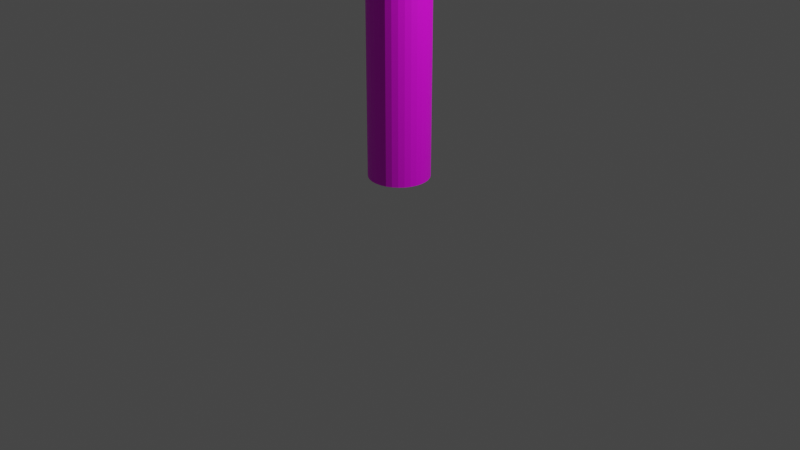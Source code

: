 # Source: wooden_sign.blend  (saved by Blender 3.4.6; exported with 4.5.12 LTS)
import bpy
from mathutils import Matrix  # noqa: F401  (used for matrix-valued properties, if any)

bpy.ops.wm.read_factory_settings(use_empty=True)
scene = bpy.context.scene
scene.name = 'Scene'

# ---- collections
col_collection = bpy.data.collections.new('Collection'); scene.collection.children.link(col_collection)

# ---- images (referenced by path relative to the original .blend; pixels are not part of the script)
import os
ASSET_DIR = os.environ.get("B2B_ASSET_DIR", "")  # directory of the original .blend (textures are referenced by path, not embedded)
HERE = os.path.dirname(os.path.abspath(__file__))  # packed textures are extracted next to this script under _unpacked/

def load_image(name, relpath, width, height, colorspace="sRGB"):
    """Load a texture the original file referenced (path relative to the .blend, or extracted next to this script)."""
    p = next((c for c in (os.path.join(HERE, relpath), os.path.join(ASSET_DIR, relpath)) if relpath and os.path.exists(c)), "")
    if p:
        img = bpy.data.images.load(p, check_existing=True)
        img.name = name
    else:  # same state as the original file: an image datablock whose file is absent (Cycles renders it pink)
        img = bpy.data.images.new(name, width, height)
        img.source = "FILE"
        img.filepath = "//" + (relpath or name)
    img.colorspace_settings.name = colorspace
    return img
img_wood_post_jpg_001 = load_image('wood_post.jpg.001', 'wood_post.jpg', 1024, 1024, 'sRGB')

# ---- materials (node trees are filled in below, after node groups)
mat_material_001 = bpy.data.materials.new('Material.001')
mat_material_001.use_transparent_shadow = False

# ---- material node trees
mat_material_001.use_nodes = True; mat_material_001.node_tree.nodes.clear()
_N = mat_material_001.node_tree.nodes; _L = mat_material_001.node_tree.links
n0 = _N.new('ShaderNodeBsdfPrincipled'); n0.name = 'Principled BSDF'; n0.location = (10, 300)
n0.distribution = 'GGX'
n0.subsurface_method = 'RANDOM_WALK_SKIN'
n0.inputs[3].default_value = 1.45
n0.inputs[27].default_value = (0.0, 0.0, 0.0, 1.0)
n0.inputs[28].default_value = 1.0
n1 = _N.new('ShaderNodeOutputMaterial'); n1.name = 'Material Output'; n1.location = (300, 300)
n2 = _N.new('ShaderNodeTexImage'); n2.name = 'Image Texture'; n2.location = (-359, 198)
n2.image = img_wood_post_jpg_001
_L.new(n0.outputs[0], n1.inputs[0])
_L.new(n2.outputs[0], n0.inputs[0])
n1.is_active_output = True

# ---- world
world_world = bpy.data.worlds.new('World'); scene.world = world_world
world_world.use_nodes = True; world_world.node_tree.nodes.clear()
_N = world_world.node_tree.nodes; _L = world_world.node_tree.links
n0 = _N.new('ShaderNodeOutputWorld'); n0.name = 'World Output'; n0.location = (300, 300)
n1 = _N.new('ShaderNodeBackground'); n1.name = 'Background'; n1.location = (10, 300)
n1.inputs[0].default_value = (0.05088, 0.05088, 0.05088, 1.0)
_L.new(n1.outputs[0], n0.inputs[0])
n0.is_active_output = True
world_world.color = (0.05088, 0.05088, 0.05088)
world_world.use_sun_shadow = False
world_world.sun_shadow_jitter_overblur = 0.0

# ---- cameras
cam_camera = bpy.data.cameras.new('Camera')
cam_camera.clip_end = 100.0
cam_camera.ortho_scale = 7.314

# ---- lights
light_light = bpy.data.lights.new('Light', 'POINT')
light_light.transmission_factor = 0.0
light_light.energy = 1000.0
light_light.shadow_soft_size = 0.1
light_light.shadow_maximum_resolution = 0.006
light_light.use_absolute_resolution = True

# ---- meshes
me_cylinder = bpy.data.meshes.new('Cylinder')
me_cylinder.from_pydata([(0.0, 1.0, -1.0), (0.1951, 0.9808, -1.0), (0.3827, 0.9239, -1.0), (0.5556, 0.8315, -1.0), (0.7071, 0.7071, -1.0), (0.8315, 0.5556, -1.0), (0.9239, 0.3827, -1.0), (0.9808, 0.1951, -1.0), (1.0, 0.0, -1.0), (0.9808, -0.1951, -1.0), (0.9239, -0.3827, -1.0), (0.8315, -0.5556, -1.0), (0.7071, -0.7071, -1.0), (0.5556, -0.8315, -1.0), (0.3827, -0.9239, -1.0), (0.1951, -0.9808, -1.0), (0.0, -1.0, -1.0), (-0.1951, -0.9808, -1.0), (-0.3827, -0.9239, -1.0), (-0.5556, -0.8315, -1.0), (-0.7071, -0.7071, -1.0), (-0.8315, -0.5556, -1.0), (-0.9239, -0.3827, -1.0), (-0.9808, -0.1951, -1.0), (-1.0, 0.0, -1.0), (-0.9808, 0.1951, -1.0), (-0.9239, 0.3827, -1.0), (-0.8315, 0.5556, -1.0), (-0.7071, 0.7071, -1.0), (-0.5556, 0.8315, -1.0), (-0.3827, 0.9239, -1.0), (-0.1951, 0.9808, -1.0), (-0.9808, -0.1951, 9.208), (-0.9239, -0.3827, 9.208), (0.3827, -0.9239, 9.208), (0.5556, -0.8315, 9.208), (0.9808, 0.1951, 9.208), (0.9239, 0.3827, 9.208), (-0.5556, 0.8315, 9.208), (-0.7071, 0.7071, 9.208), (-0.1951, -0.9808, 9.208), (-3.212e-07, -1.0, 9.208), (0.9239, -0.3827, 9.208), (0.9808, -0.1951, 9.208), (0.5556, 0.8315, 9.208), (0.3827, 0.9239, 9.208), (-0.8315, -0.5556, 9.208), (-0.7071, -0.7071, 9.208), (0.7071, -0.7071, 9.208), (0.8315, 0.5556, 9.208), (-0.8315, 0.5556, 9.208), (-0.9239, 0.3827, 9.208), (0.1951, -0.9808, 9.208), (1.0, 0.0, 9.208), (0.1951, 0.9808, 9.208), (-0.5556, -0.8315, 9.208), (-0.3827, -0.9239, 9.208), (0.8315, -0.5556, 9.208), (0.7071, 0.7071, 9.208), (-3.212e-07, 1.0, 9.208), (-0.9808, 0.1951, 9.208), (-1.0, 0.0, 9.208), (-0.1951, 0.9808, 9.208), (-0.3827, 0.9239, 9.208), (-5.464, -0.1951, 10.99), (-5.407, -0.3827, 10.99), (-4.1, -0.9239, 10.99), (-3.927, -0.8315, 10.99), (-3.502, 0.1951, 10.99), (-3.559, 0.3827, 10.99), (-5.039, 0.8315, 10.99), (-5.19, 0.7071, 10.99), (-4.678, -0.9808, 10.99), (-4.483, -1.0, 10.99), (-3.559, -0.3827, 10.99), (-3.502, -0.1951, 10.99), (-3.927, 0.8315, 10.99), (-4.1, 0.9239, 10.99), (-5.314, -0.5556, 10.99), (-5.19, -0.7071, 10.99), (-3.776, -0.7071, 10.99), (-3.652, 0.5556, 10.99), (-5.314, 0.5556, 10.99), (-5.407, 0.3827, 10.99), (-4.288, -0.9808, 10.99), (-3.483, -2.392e-07, 10.99), (-4.288, 0.9808, 10.99), (-5.039, -0.8315, 10.99), (-4.866, -0.9239, 10.99), (-3.652, -0.5556, 10.99), (-3.776, 0.7071, 10.99), (-4.483, 1.0, 10.99), (-5.464, 0.1951, 10.99), (-5.483, -2.392e-07, 10.99), (-4.678, 0.9808, 10.99), (-4.866, 0.9239, 10.99), (1.067, -0.1951, 9.426), (1.086, 0.0, 9.426), (1.067, 0.1951, 9.426), (-3.416, -0.1951, 11.21), (-3.397, -2.392e-07, 11.21), (-3.416, 0.1951, 11.21), (-3.502, 3.387, 10.99), (0.9808, 3.387, 9.208), (-3.416, 3.387, 11.21), (1.067, 3.387, 9.426), (-3.502, -3.387, 10.99), (0.9808, -3.387, 9.208), (-3.416, -3.387, 11.21), (1.067, -3.387, 9.426), (-5.199, -0.1424, 11.72), (-5.464, -0.1951, 11.45), (-5.407, -0.3827, 11.45), (-5.157, -0.2794, 11.72), (-4.204, -0.6744, 11.72), (-4.1, -0.9239, 11.45), (-3.927, -0.8315, 11.45), (-4.077, -0.607, 11.72), (-3.767, 0.1424, 11.72), (-3.502, 0.1951, 11.45), (-3.559, 0.3827, 11.45), (-3.809, 0.2794, 11.72), (-4.889, 0.607, 11.72), (-5.039, 0.8315, 11.45), (-5.19, 0.7071, 11.45), (-4.999, 0.5162, 11.72), (-4.625, -0.716, 11.72), (-4.678, -0.9808, 11.45), (-4.483, -1.0, 11.45), (-4.483, -0.73, 11.72), (-3.809, -0.2794, 11.72), (-3.559, -0.3827, 11.45), (-3.502, -0.1951, 11.45), (-3.767, -0.1424, 11.72), (-4.077, 0.607, 11.72), (-3.927, 0.8315, 11.45), (-4.1, 0.9239, 11.45), (-4.204, 0.6744, 11.72), (-5.09, -0.4056, 11.72), (-5.314, -0.5556, 11.45), (-5.19, -0.7071, 11.45), (-4.999, -0.5162, 11.72), (-3.776, -0.7071, 11.45), (-3.967, -0.5162, 11.72), (-3.652, 0.5556, 11.45), (-3.876, 0.4056, 11.72), (-5.09, 0.4056, 11.72), (-5.314, 0.5556, 11.45), (-5.407, 0.3827, 11.45), (-5.157, 0.2794, 11.72), (-4.288, -0.9808, 11.45), (-4.341, -0.716, 11.72), (-3.483, -2.392e-07, 11.45), (-3.753, -2.366e-07, 11.72), (-4.288, 0.9808, 11.45), (-4.341, 0.716, 11.72), (-4.889, -0.607, 11.72), (-5.039, -0.8315, 11.45), (-4.866, -0.9239, 11.45), (-4.762, -0.6744, 11.72), (-3.652, -0.5556, 11.45), (-3.876, -0.4056, 11.72), (-3.776, 0.7071, 11.45), (-3.967, 0.5162, 11.72), (-4.483, 1.0, 11.45), (-4.483, 0.73, 11.72), (-5.199, 0.1424, 11.72), (-5.464, 0.1951, 11.45), (-5.483, -2.392e-07, 11.45), (-5.213, -2.384e-07, 11.72), (-4.625, 0.716, 11.72), (-4.678, 0.9808, 11.45), (-4.866, 0.9239, 11.45), (-4.762, 0.6744, 11.72)], [], [(0, 59, 54, 1), (1, 54, 45, 2), (2, 45, 44, 3), (3, 44, 58, 4), (4, 58, 49, 5), (5, 49, 37, 6), (6, 37, 36, 7), (7, 36, 53, 8), (8, 53, 43, 9), (9, 43, 42, 10), (10, 42, 57, 11), (11, 57, 48, 12), (12, 48, 35, 13), (13, 35, 34, 14), (14, 34, 52, 15), (15, 52, 41, 16), (16, 41, 40, 17), (17, 40, 56, 18), (18, 56, 55, 19), (19, 55, 47, 20), (20, 47, 46, 21), (21, 46, 33, 22), (22, 33, 32, 23), (23, 32, 61, 24), (24, 61, 60, 25), (25, 60, 51, 26), (26, 51, 50, 27), (27, 50, 39, 28), (28, 39, 38, 29), (29, 38, 63, 30), (30, 63, 62, 31), (31, 62, 59, 0), (0, 1, 2, 3, 4, 5, 6, 7, 8, 9, 10, 11, 12, 13, 14, 15, 16, 17, 18, 19, 20, 21, 22, 23, 24, 25, 26, 27, 28, 29, 30, 31), (46, 47, 79, 78), (69, 81, 144, 120), (56, 40, 72, 88), (35, 48, 80, 67), (57, 42, 74, 89), (37, 49, 81, 69), (58, 44, 76, 90), (50, 51, 83, 82), (62, 63, 95, 94), (41, 52, 84, 73), (59, 62, 94, 91), (36, 68, 102, 103), (63, 38, 70, 95), (45, 54, 86, 77), (32, 33, 65, 64), (39, 50, 82, 71), (55, 56, 88, 87), (34, 35, 67, 66), (51, 60, 92, 83), (48, 57, 89, 80), (36, 37, 69, 68), (61, 32, 64, 93), (49, 58, 90, 81), (38, 39, 71, 70), (33, 46, 78, 65), (54, 59, 91, 86), (40, 41, 73, 72), (47, 55, 87, 79), (60, 61, 93, 92), (42, 43, 75, 74), (52, 34, 66, 84), (44, 45, 77, 76), (68, 85, 100, 101), (96, 97, 100, 99), (97, 98, 101, 100), (85, 75, 99, 100), (53, 36, 98, 97), (43, 96, 109, 107), (43, 53, 97, 96), (103, 102, 104, 105), (68, 101, 104, 102), (98, 36, 103, 105), (101, 98, 105, 104), (106, 107, 109, 108), (99, 75, 106, 108), (96, 99, 108, 109), (75, 43, 107, 106), (93, 64, 111, 168), (79, 87, 157, 140), (73, 84, 150, 128), (68, 69, 120, 119), (75, 85, 152, 132), (70, 71, 124, 123), (77, 86, 154, 136), (83, 92, 167, 148), (74, 75, 132, 131), (92, 93, 168, 167), (76, 77, 136, 135), (71, 82, 147, 124), (78, 79, 140, 139), (155, 165, 170, 173, 122, 125, 146, 149, 166, 169, 110, 113, 138, 141, 156, 159, 126, 129, 151, 114, 117, 143, 161, 130, 133, 153, 118, 121, 145, 163, 134, 137), (72, 73, 128, 127), (91, 94, 171, 164), (84, 66, 115, 150), (86, 91, 164, 154), (81, 90, 162, 144), (85, 68, 119, 152), (65, 78, 139, 112), (82, 83, 148, 147), (95, 70, 123, 172), (66, 67, 116, 115), (87, 88, 158, 157), (88, 72, 127, 158), (80, 89, 160, 142), (94, 95, 172, 171), (89, 74, 131, 160), (67, 80, 142, 116), (90, 76, 135, 162), (111, 112, 113, 110), (115, 116, 117, 114), (119, 120, 121, 118), (123, 124, 125, 122), (127, 128, 129, 126), (131, 132, 133, 130), (135, 136, 137, 134), (139, 140, 141, 138), (116, 142, 143, 117), (120, 144, 145, 121), (147, 148, 149, 146), (128, 150, 151, 129), (132, 152, 153, 133), (136, 154, 155, 137), (157, 158, 159, 156), (142, 160, 161, 143), (144, 162, 163, 145), (154, 164, 165, 155), (167, 168, 169, 166), (150, 115, 114, 151), (152, 119, 118, 153), (158, 127, 126, 159), (160, 131, 130, 161), (162, 135, 134, 163), (171, 172, 173, 170), (164, 171, 170, 165), (172, 123, 122, 173), (124, 147, 146, 125), (148, 167, 166, 149), (168, 111, 110, 169), (112, 139, 138, 113), (140, 157, 156, 141), (64, 65, 112, 111)])
_uv = me_cylinder.uv_layers.new(name='UVMap')
_uv.uv.foreach_set('vector', [0.1771, 0.7498, 0.01038, 0.7498, 0.01038, 0.7264, 0.1771, 0.7264, 0.1771, 0.7264, 0.01038, 0.7264, 0.01038, 0.703, 0.1771, 0.703, 0.1771, 0.703, 0.01038, 0.703, 0.01038, 0.6795, 0.1771, 0.6795, 0.1771, 0.6795, 0.01038, 0.6795, 0.01038, 0.6561, 0.1771, 0.6561, 0.1771, 0.6561, 0.01038, 0.6561, 0.01038, 0.6327, 0.1771, 0.6327, 0.1771, 0.6327, 0.01038, 0.6327, 0.01038, 0.6093, 0.1771, 0.6093, 0.1771, 0.6093, 0.01038, 0.6093, 0.01038, 0.5858, 0.1771, 0.5858, 0.1771, 0.5858, 0.01038, 0.5858, 0.01038, 0.5624, 0.1771, 0.5624, 0.1771, 0.5624, 0.01038, 0.5624, 0.01038, 0.539, 0.1771, 0.539, 0.1771, 0.539, 0.01038, 0.539, 0.01038, 0.5156, 0.1771, 0.5156, 0.1771, 0.5156, 0.01038, 0.5156, 0.01038, 0.4921, 0.1771, 0.4921, 0.1771, 0.4921, 0.01038, 0.4921, 0.01038, 0.4687, 0.1771, 0.4687, 0.1771, 0.4687, 0.01038, 0.4687, 0.01038, 0.4453, 0.1771, 0.4453, 0.1771, 0.4453, 0.01038, 0.4453, 0.01038, 0.4219, 0.1771, 0.4219, 0.1771, 0.4219, 0.01038, 0.4219, 0.01038, 0.3984, 0.1771, 0.3984, 0.1771, 0.3984, 0.01038, 0.3984, 0.01038, 0.375, 0.1771, 0.375, 0.1771, 0.375, 0.01038, 0.375, 0.01038, 0.3516, 0.1771, 0.3516, 0.1771, 0.3516, 0.01038, 0.3516, 0.01038, 0.3281, 0.1771, 0.3281, 0.1771, 0.3281, 0.01038, 0.3281, 0.01038, 0.3047, 0.1771, 0.3047, 0.1771, 0.3047, 0.01038, 0.3047, 0.01038, 0.2813, 0.1771, 0.2813, 0.1771, 0.2813, 0.01038, 0.2813, 0.01038, 0.2579, 0.1771, 0.2579, 0.1771, 0.2579, 0.01038, 0.2579, 0.01038, 0.2344, 0.1771, 0.2344, 0.1771, 0.2344, 0.01038, 0.2344, 0.01038, 0.211, 0.1771, 0.211, 0.1771, 0.211, 0.01038, 0.211, 0.01038, 0.1876, 0.1771, 0.1876, 0.1771, 0.1876, 0.01038, 0.1876, 0.01038, 0.1642, 0.1771, 0.1642, 0.1771, 0.1642, 0.01038, 0.1642, 0.01038, 0.1407, 0.1771, 0.1407, 0.1771, 0.1407, 0.01038, 0.1407, 0.01038, 0.1173, 0.1771, 0.1173, 0.1771, 0.1173, 0.01038, 0.1173, 0.01038, 0.09389, 0.1771, 0.09389, 0.1771, 0.09389, 0.01038, 0.09389, 0.01038, 0.07046, 0.1771, 0.07046, 0.1771, 0.07046, 0.01038, 0.07046, 0.01038, 0.04704, 0.1771, 0.04704, 0.1771, 0.04704, 0.01038, 0.04704, 0.01038, 0.02361, 0.1771, 0.02361, 0.1771, 0.02361, 0.01038, 0.02361, 0.01038, 0.0001874, 0.1771, 0.0001874, 0.75, 0.49, 0.7968, 0.4854, 0.8418, 0.4717, 0.8833, 0.4496, 0.9197, 0.4197, 0.9496, 0.3833, 0.9717, 0.3418, 0.9854, 0.2968, 0.99, 0.25, 0.9854, 0.2032, 0.9717, 0.1582, 0.9496, 0.1167, 0.9197, 0.08029, 0.8833, 0.05045, 0.8418, 0.02827, 0.7968, 0.01461, 0.75, 0.01, 0.7032, 0.01461, 0.6582, 0.02827, 0.6167, 0.05045, 0.5803, 0.08029, 0.5504, 0.1167, 0.5283, 0.1582, 0.5146, 0.2032, 0.51, 0.25, 0.5146, 0.2968, 0.5283, 0.3418, 0.5504, 0.3833, 0.5803, 0.4197, 0.6167, 0.4496, 0.6582, 0.4717, 0.7032, 0.4854, 0.01038, 0.2579, 0.01038, 0.2813, 0.01038, 0.2813, 0.01038, 0.2579, 0.276, 0.8436, 0.276, 0.8671, 0.276, 0.8671, 0.276, 0.8436, 0.01038, 0.3281, 0.01038, 0.3516, 0.01038, 0.3516, 0.01038, 0.3281, 0.01038, 0.4453, 0.01038, 0.4687, 0.01038, 0.4687, 0.01038, 0.4453, 0.01038, 0.4921, 0.01038, 0.5156, 0.01038, 0.5156, 0.01038, 0.4921, 0.01038, 0.6093, 0.01038, 0.6327, 0.01038, 0.6327, 0.01038, 0.6093, 0.01038, 0.6561, 0.01038, 0.6795, 0.01038, 0.6795, 0.01038, 0.6561, 0.01038, 0.1173, 0.01038, 0.1407, 0.01038, 0.1407, 0.01038, 0.1173, 0.01038, 0.02361, 0.01038, 0.04704, 0.01038, 0.04704, 0.01038, 0.02361, 0.01038, 0.375, 0.01038, 0.3984, 0.01038, 0.3984, 0.01038, 0.375, 0.01038, 0.0001874, 0.01038, 0.02361, 0.01038, 0.02361, 0.01038, 0.0001874, 0.01038, 0.5858, 0.01038, 0.5858, 0.01038, 0.5858, 0.01038, 0.5858, 0.01038, 0.04704, 0.01038, 0.07046, 0.01038, 0.07046, 0.01038, 0.04704, 0.01038, 0.703, 0.01038, 0.7264, 0.01038, 0.7264, 0.01038, 0.703, 0.01038, 0.211, 0.01038, 0.2344, 0.01038, 0.2344, 0.01038, 0.211, 0.01038, 0.09389, 0.01038, 0.1173, 0.01038, 0.1173, 0.01038, 0.09389, 0.01038, 0.3047, 0.01038, 0.3281, 0.01038, 0.3281, 0.01038, 0.3047, 0.01038, 0.4219, 0.01038, 0.4453, 0.01038, 0.4453, 0.01038, 0.4219, 0.01038, 0.1407, 0.01038, 0.1642, 0.01038, 0.1642, 0.01038, 0.1407, 0.01038, 0.4687, 0.01038, 0.4921, 0.01038, 0.4921, 0.01038, 0.4687, 0.01038, 0.5858, 0.01038, 0.6093, 0.01038, 0.6093, 0.01038, 0.5858, 0.01038, 0.1876, 0.01038, 0.211, 0.01038, 0.211, 0.01038, 0.1876, 0.01038, 0.6327, 0.01038, 0.6561, 0.01038, 0.6561, 0.01038, 0.6327, 0.01038, 0.07046, 0.01038, 0.09389, 0.01038, 0.09389, 0.01038, 0.07046, 0.01038, 0.2344, 0.01038, 0.2579, 0.01038, 0.2579, 0.01038, 0.2344, 0.01038, 0.7264, 0.01038, 0.7498, 0.01038, 0.7498, 0.01038, 0.7264, 0.01038, 0.3516, 0.01038, 0.375, 0.01038, 0.375, 0.01038, 0.3516, 0.01038, 0.2813, 0.01038, 0.3047, 0.01038, 0.3047, 0.01038, 0.2813, 0.01038, 0.1642, 0.01038, 0.1876, 0.01038, 0.1876, 0.01038, 0.1642, 0.01038, 0.5156, 0.01038, 0.539, 0.01038, 0.539, 0.01038, 0.5156, 0.01038, 0.3984, 0.01038, 0.4219, 0.01038, 0.4219, 0.01038, 0.3984, 0.01038, 0.6795, 0.01038, 0.703, 0.01038, 0.703, 0.01038, 0.6795, 0.4854, 0.2968, 0.49, 0.25, 0.49, 0.25, 0.4854, 0.2968, 0.01038, 0.539, 0.01038, 0.5624, 0.01038, 0.5624, 0.01038, 0.539, 0.01038, 0.5624, 0.01038, 0.5858, 0.01038, 0.5858, 0.01038, 0.5624, 0.49, 0.25, 0.4854, 0.2032, 0.4854, 0.2032, 0.49, 0.25, 0.01038, 0.5624, 0.01038, 0.5858, 0.01038, 0.5858, 0.01038, 0.5624, 0.01038, 0.539, 0.01038, 0.539, 0.01038, 0.539, 0.01038, 0.539, 0.01038, 0.539, 0.01038, 0.5624, 0.01038, 0.5624, 0.01038, 0.539, 0.01038, 0.5858, 0.01038, 0.5858, 0.01038, 0.5858, 0.01038, 0.5858, 0.4854, 0.2968, 0.4854, 0.2968, 0.4854, 0.2968, 0.4854, 0.2968, 0.01038, 0.5858, 0.01038, 0.5858, 0.01038, 0.5858, 0.01038, 0.5858, 0.01038, 0.5858, 0.01038, 0.5858, 0.01038, 0.5858, 0.01038, 0.5858, 0.01038, 0.539, 0.01038, 0.539, 0.01038, 0.539, 0.01038, 0.539, 0.4854, 0.2032, 0.4854, 0.2032, 0.4854, 0.2032, 0.4854, 0.2032, 0.01038, 0.539, 0.01038, 0.539, 0.01038, 0.539, 0.01038, 0.539, 0.01038, 0.539, 0.01038, 0.539, 0.01038, 0.539, 0.01038, 0.539, 0.276, 0.422, 0.276, 0.4454, 0.276, 0.4454, 0.276, 0.422, 0.276, 0.5157, 0.276, 0.5391, 0.276, 0.5391, 0.276, 0.5157, 0.276, 0.6094, 0.276, 0.6328, 0.276, 0.6328, 0.276, 0.6094, 0.276, 0.8202, 0.276, 0.8436, 0.276, 0.8436, 0.276, 0.8202, 0.751, 0.4376, 0.7556, 0.4844, 0.7556, 0.4844, 0.751, 0.4376, 0.276, 0.3048, 0.276, 0.3283, 0.276, 0.3283, 0.276, 0.3048, 0.276, 0.9373, 0.276, 0.9608, 0.276, 0.9608, 0.276, 0.9373, 0.276, 0.3751, 0.276, 0.3985, 0.276, 0.3985, 0.276, 0.3751, 0.276, 0.7499, 0.276, 0.7734, 0.276, 0.7734, 0.276, 0.7499, 0.276, 0.3985, 0.276, 0.422, 0.276, 0.422, 0.276, 0.3985, 0.276, 0.9139, 0.276, 0.9373, 0.276, 0.9373, 0.276, 0.9139, 0.276, 0.3283, 0.276, 0.3517, 0.276, 0.3517, 0.276, 0.3283, 0.276, 0.4922, 0.276, 0.5157, 0.276, 0.5157, 0.276, 0.4922, 0.5498, 0.6562, 0.5156, 0.6596, 0.4814, 0.6562, 0.4486, 0.6462, 0.4183, 0.63, 0.3917, 0.6083, 0.37, 0.5817, 0.3538, 0.5514, 0.3438, 0.5186, 0.3404, 0.4844, 0.3438, 0.4502, 0.3538, 0.4173, 0.37, 0.387, 0.3917, 0.3605, 0.4183, 0.3387, 0.4486, 0.3225, 0.4814, 0.3125, 0.5156, 0.3092, 0.5498, 0.3125, 0.5827, 0.3225, 0.613, 0.3387, 0.6395, 0.3605, 0.6613, 0.387, 0.6775, 0.4173, 0.6875, 0.4502, 0.6908, 0.4844, 0.6875, 0.5186, 0.6775, 0.5514, 0.6613, 0.5817, 0.6395, 0.6083, 0.613, 0.63, 0.5827, 0.6462, 0.276, 0.5859, 0.276, 0.6094, 0.276, 0.6094, 0.276, 0.5859, 0.276, 0.2346, 0.276, 0.258, 0.276, 0.258, 0.276, 0.2346, 0.276, 0.6328, 0.276, 0.6562, 0.276, 0.6562, 0.276, 0.6328, 0.276, 0.9608, 0.276, 0.9842, 0.276, 0.9842, 0.276, 0.9608, 0.276, 0.8671, 0.276, 0.8905, 0.276, 0.8905, 0.276, 0.8671, 0.7556, 0.4844, 0.751, 0.5312, 0.751, 0.5312, 0.7556, 0.4844, 0.276, 0.4688, 0.276, 0.4922, 0.276, 0.4922, 0.276, 0.4688, 0.276, 0.3517, 0.276, 0.3751, 0.276, 0.3751, 0.276, 0.3517, 0.276, 0.2814, 0.276, 0.3048, 0.276, 0.3048, 0.276, 0.2814, 0.276, 0.6562, 0.276, 0.6797, 0.276, 0.6797, 0.276, 0.6562, 0.276, 0.5391, 0.276, 0.5625, 0.276, 0.5625, 0.276, 0.5391, 0.276, 0.5625, 0.276, 0.5859, 0.276, 0.5859, 0.276, 0.5625, 0.276, 0.7031, 0.276, 0.7265, 0.276, 0.7265, 0.276, 0.7031, 0.276, 0.258, 0.276, 0.2814, 0.276, 0.2814, 0.276, 0.258, 0.276, 0.7265, 0.276, 0.7499, 0.276, 0.7499, 0.276, 0.7265, 0.276, 0.6797, 0.276, 0.7031, 0.276, 0.7031, 0.276, 0.6797, 0.276, 0.8905, 0.276, 0.9139, 0.276, 0.9139, 0.276, 0.8905, 0.2802, 0.4376, 0.2939, 0.3925, 0.3538, 0.4173, 0.3438, 0.4502, 0.6075, 0.2626, 0.649, 0.2848, 0.613, 0.3387, 0.5827, 0.3225, 0.751, 0.5312, 0.7374, 0.5762, 0.6775, 0.5514, 0.6875, 0.5186, 0.3823, 0.6839, 0.3459, 0.6541, 0.3917, 0.6083, 0.4183, 0.63, 0.4688, 0.249, 0.5156, 0.2444, 0.5156, 0.3092, 0.4814, 0.3125, 0.7374, 0.3925, 0.751, 0.4376, 0.6875, 0.4502, 0.6775, 0.4173, 0.649, 0.6839, 0.6075, 0.7061, 0.5827, 0.6462, 0.613, 0.63, 0.3161, 0.351, 0.3459, 0.3147, 0.3917, 0.3605, 0.37, 0.387, 0.649, 0.2848, 0.6853, 0.3147, 0.6395, 0.3605, 0.613, 0.3387, 0.7374, 0.5762, 0.7152, 0.6177, 0.6613, 0.5817, 0.6775, 0.5514, 0.3161, 0.6177, 0.2939, 0.5762, 0.3538, 0.5514, 0.37, 0.5817, 0.5156, 0.2444, 0.5624, 0.249, 0.5498, 0.3125, 0.5156, 0.3092, 0.751, 0.4376, 0.7556, 0.4844, 0.6908, 0.4844, 0.6875, 0.4502, 0.6075, 0.7061, 0.5624, 0.7198, 0.5498, 0.6562, 0.5827, 0.6462, 0.3823, 0.2848, 0.4238, 0.2626, 0.4486, 0.3225, 0.4183, 0.3387, 0.6853, 0.3147, 0.7152, 0.351, 0.6613, 0.387, 0.6395, 0.3605, 0.7152, 0.6177, 0.6853, 0.6541, 0.6395, 0.6083, 0.6613, 0.5817, 0.5624, 0.7198, 0.5156, 0.7244, 0.5156, 0.6596, 0.5498, 0.6562, 0.2802, 0.5312, 0.2756, 0.4844, 0.3404, 0.4844, 0.3438, 0.5186, 0.5624, 0.249, 0.6075, 0.2626, 0.5827, 0.3225, 0.5498, 0.3125, 0.7556, 0.4844, 0.751, 0.5312, 0.6875, 0.5186, 0.6908, 0.4844, 0.4238, 0.2626, 0.4688, 0.249, 0.4814, 0.3125, 0.4486, 0.3225, 0.7152, 0.351, 0.7374, 0.3925, 0.6775, 0.4173, 0.6613, 0.387, 0.6853, 0.6541, 0.649, 0.6839, 0.613, 0.63, 0.6395, 0.6083, 0.4688, 0.7198, 0.4238, 0.7061, 0.4486, 0.6462, 0.4814, 0.6562, 0.5156, 0.7244, 0.4688, 0.7198, 0.4814, 0.6562, 0.5156, 0.6596, 0.4238, 0.7061, 0.3823, 0.6839, 0.4183, 0.63, 0.4486, 0.6462, 0.3459, 0.6541, 0.3161, 0.6177, 0.37, 0.5817, 0.3917, 0.6083, 0.2939, 0.5762, 0.2802, 0.5312, 0.3438, 0.5186, 0.3538, 0.5514, 0.2756, 0.4844, 0.2802, 0.4376, 0.3438, 0.4502, 0.3404, 0.4844, 0.2939, 0.3925, 0.3161, 0.351, 0.37, 0.387, 0.3538, 0.4173, 0.3459, 0.3147, 0.3823, 0.2848, 0.4183, 0.3387, 0.3917, 0.3605, 0.276, 0.4454, 0.276, 0.4688, 0.276, 0.4688, 0.276, 0.4454])
me_cylinder.materials.append(mat_material_001)
me_cylinder.update()

# ---- objects
ob_light = bpy.data.objects.new('Light', light_light)
ob_camera = bpy.data.objects.new('Camera', cam_camera)
ob_cylinder = bpy.data.objects.new('Cylinder', me_cylinder)

# ---- transforms, parenting, visibility, modifiers, constraints
ob_light.location = (4.076, 1.005, 5.904)
ob_light.rotation_euler = (0.6503, 0.05522, 1.866)
ob_light.lock_rotations_4d = False
ob_light.empty_display_type = 'ARROWS'
ob_light.color = (0.0, 0.0, 0.0, 0.0)
ob_light.lineart.crease_threshold = 0.0
ob_camera.location = (7.359, -6.926, 4.958)
ob_camera.rotation_euler = (1.109, 0.0, 0.8149)
ob_camera.lock_rotations_4d = False
ob_camera.empty_display_type = 'ARROWS'
ob_camera.color = (0.0, 0.0, 0.0, 0.0)
ob_camera.display_type = 'WIRE'
ob_camera.lineart.crease_threshold = 0.0
ob_cylinder.location = (0.0, 0.0, 0.8001)
ob_cylinder.scale = (0.3133, 0.3133, 0.3133)

# ---- collection membership
col_collection.objects.link(ob_light)
col_collection.objects.link(ob_camera)
col_collection.objects.link(ob_cylinder)

# ---- scene / render settings (as saved in the file)
scene.camera = ob_camera
scene.frame_start = 1; scene.frame_end = 250; scene.frame_set(1)
scene.render.engine = 'BLENDER_EEVEE_NEXT'
scene.cycles.sampling_pattern = 'TABULATED_SOBOL'
scene.cycles.use_light_tree = False
scene.view_settings.view_transform = 'Filmic'
bpy.context.view_layer.update()
